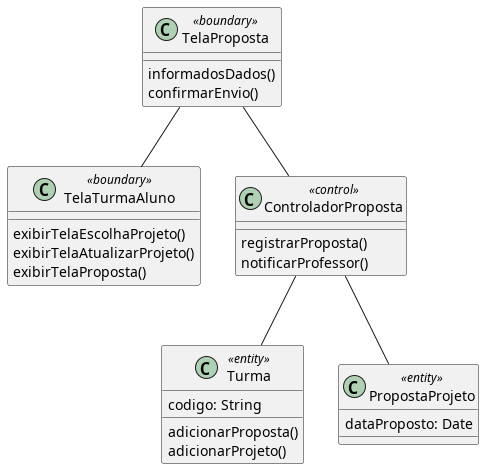

The diagram above was rendered by PlantUML. Its source (embedded in the PNG):
@startuml

!includesub base.puml!Turma
!includesub base.puml!PropostaProjeto
!includesub base_telas.puml!TelaTurmaAluno

class TelaProposta <<boundary>> {
  informadosDados()
  confirmarEnvio()
}

class ControladorProposta <<control>> {
  registrarProposta()
  notificarProfessor()
}

TelaProposta -- TelaTurmaAluno
TelaProposta -- ControladorProposta
ControladorProposta -- PropostaProjeto
ControladorProposta -- Turma

@enduml